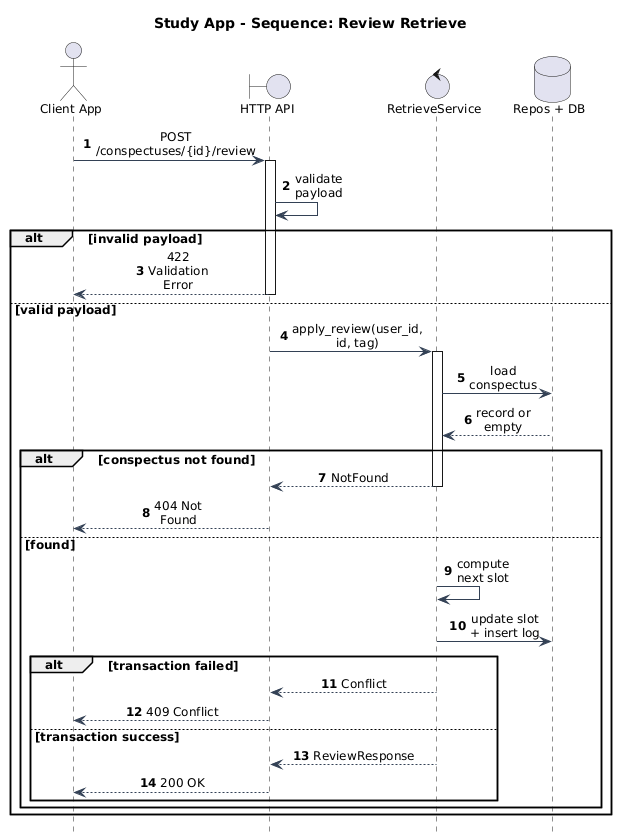

The diagram above was rendered by PlantUML. Its source (embedded in the PNG):
@startuml
title Study App - Sequence: Review Retrieve

autonumber
hide footbox
skinparam shadowing false
skinparam defaultFontName Arial
skinparam defaultFontSize 12
skinparam sequenceMessageAlign center
skinparam responseMessageBelowArrow true
skinparam maxMessageSize 80
skinparam ParticipantPadding 16
skinparam BoxPadding 8
skinparam ArrowColor #334155

actor "Client App" as Client
boundary "HTTP API" as Api
control "RetrieveService" as Service
database "Repos + DB" as RepoDb

Client -> Api: POST /conspectuses/{id}/review
activate Api
Api -> Api: validate payload

alt invalid payload
  Api --> Client: 422 Validation Error
  deactivate Api
else valid payload
  Api -> Service: apply_review(user_id, id, tag)
  activate Service
  Service -> RepoDb: load conspectus
  RepoDb --> Service: record or empty

  alt conspectus not found
    Service --> Api: NotFound
    deactivate Service
    Api --> Client: 404 Not Found
    deactivate Api
  else found
    Service -> Service: compute next slot
    Service -> RepoDb: update slot + insert log
    alt transaction failed
      Service --> Api: Conflict
      deactivate Service
      Api --> Client: 409 Conflict
      deactivate Api
    else transaction success
      Service --> Api: ReviewResponse
      deactivate Service
      Api --> Client: 200 OK
      deactivate Api
    end
  end
end

@enduml